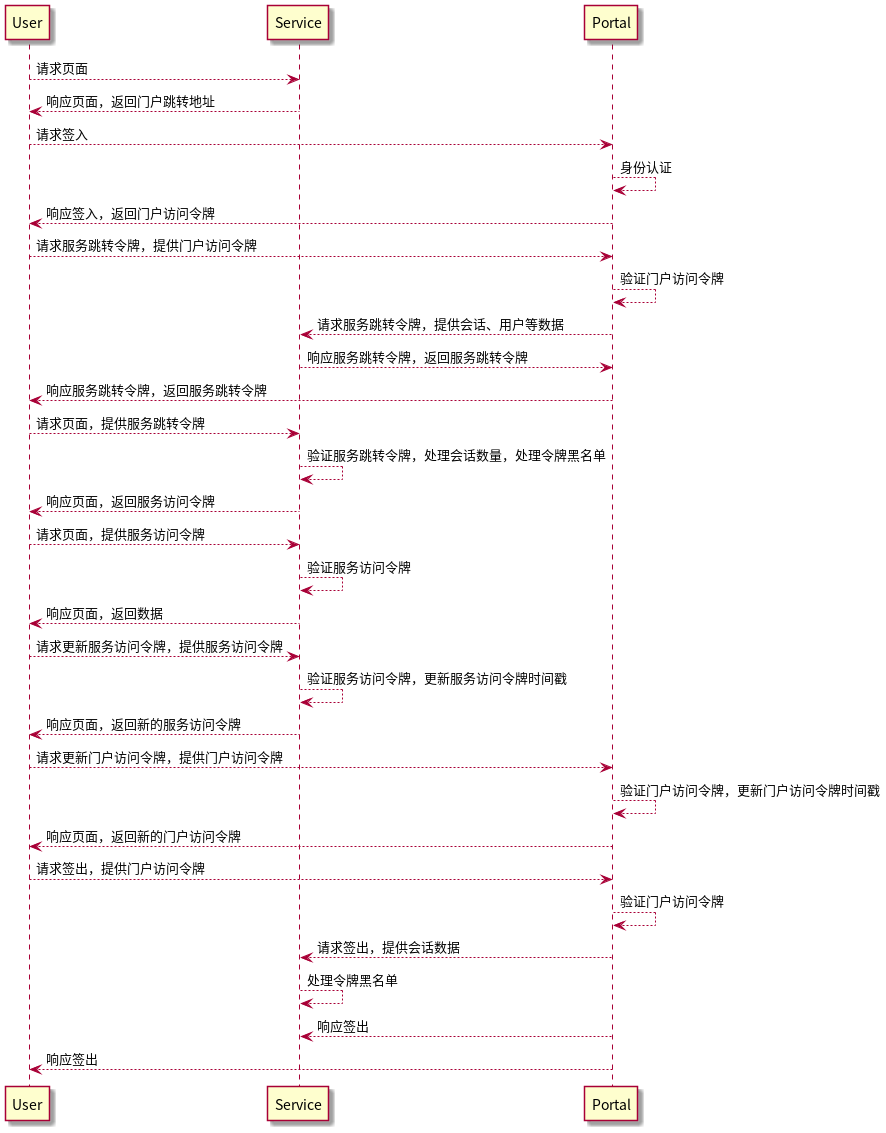

The diagram above was rendered by PlantUML. Its source (embedded in the PNG):
@startuml sequence-session

participant User
participant Service
participant Portal

User --> Service : 请求页面
User <-- Service : 响应页面，返回门户跳转地址

User --> Portal : 请求签入
Portal --> Portal : 身份认证
User <-- Portal : 响应签入，返回门户访问令牌

User --> Portal : 请求服务跳转令牌，提供门户访问令牌
Portal --> Portal : 验证门户访问令牌
Portal --> Service : 请求服务跳转令牌，提供会话、用户等数据
Portal <-- Service : 响应服务跳转令牌，返回服务跳转令牌
User <-- Portal : 响应服务跳转令牌，返回服务跳转令牌

User --> Service : 请求页面，提供服务跳转令牌
Service --> Service : 验证服务跳转令牌，处理会话数量，处理令牌黑名单
User <-- Service : 响应页面，返回服务访问令牌

User --> Service : 请求页面，提供服务访问令牌
Service --> Service : 验证服务访问令牌
User <-- Service : 响应页面，返回数据

User --> Service : 请求更新服务访问令牌，提供服务访问令牌
Service --> Service : 验证服务访问令牌，更新服务访问令牌时间戳
User <-- Service : 响应页面，返回新的服务访问令牌

User --> Portal : 请求更新门户访问令牌，提供门户访问令牌
Portal --> Portal : 验证门户访问令牌，更新门户访问令牌时间戳
User <-- Portal : 响应页面，返回新的门户访问令牌

User --> Portal : 请求签出，提供门户访问令牌
Portal --> Portal : 验证门户访问令牌
Portal --> Service : 请求签出，提供会话数据
Service --> Service : 处理令牌黑名单
Portal --> Service : 响应签出
User <-- Portal : 响应签出

@enduml